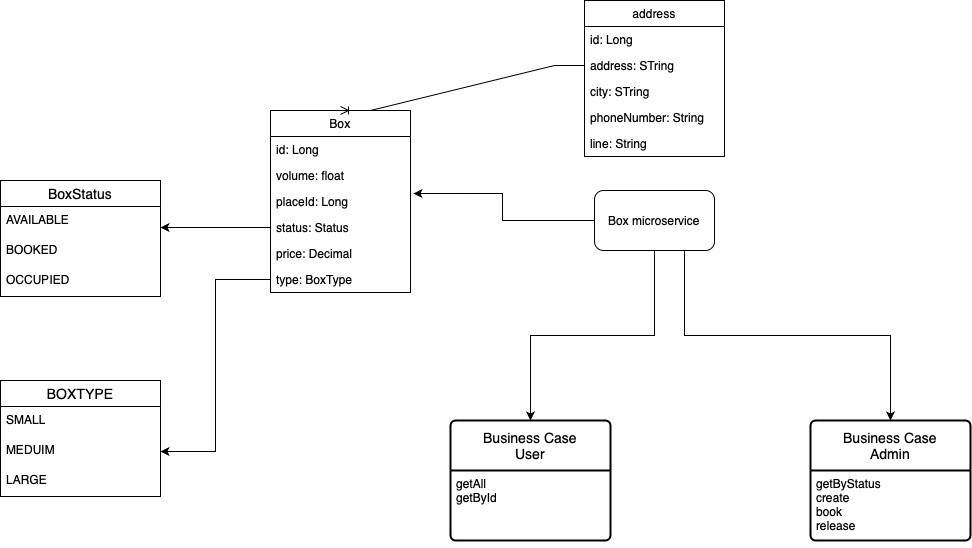

The diagram above was exported from draw.io. Its source (the exported page's mxGraphModel, read from the mxfile embedded in the PNG):
<mxGraphModel dx="1593" dy="1709" grid="1" gridSize="10" guides="1" tooltips="1" connect="1" arrows="1" fold="1" page="1" pageScale="1" pageWidth="827" pageHeight="1169" math="0" shadow="0">
  <root>
    <mxCell id="0" />
    <mxCell id="1" parent="0" />
    <mxCell id="ACE334tX31XWMTZg6C6s-29" style="edgeStyle=orthogonalEdgeStyle;rounded=0;orthogonalLoop=1;jettySize=auto;html=1;exitX=0.5;exitY=1;exitDx=0;exitDy=0;entryX=0.5;entryY=0;entryDx=0;entryDy=0;" edge="1" parent="1" source="ACE334tX31XWMTZg6C6s-1" target="ACE334tX31XWMTZg6C6s-30">
      <mxGeometry relative="1" as="geometry">
        <mxPoint x="414" y="330" as="targetPoint" />
      </mxGeometry>
    </mxCell>
    <mxCell id="ACE334tX31XWMTZg6C6s-34" style="edgeStyle=orthogonalEdgeStyle;rounded=0;orthogonalLoop=1;jettySize=auto;html=1;exitX=0.75;exitY=1;exitDx=0;exitDy=0;entryX=0.5;entryY=0;entryDx=0;entryDy=0;" edge="1" parent="1" source="ACE334tX31XWMTZg6C6s-1" target="ACE334tX31XWMTZg6C6s-32">
      <mxGeometry relative="1" as="geometry" />
    </mxCell>
    <mxCell id="ACE334tX31XWMTZg6C6s-1" value="Box microservice" style="rounded=1;whiteSpace=wrap;html=1;" vertex="1" parent="1">
      <mxGeometry x="354" y="110" width="120" height="60" as="geometry" />
    </mxCell>
    <mxCell id="ACE334tX31XWMTZg6C6s-3" value="Box" style="swimlane;fontStyle=0;childLayout=stackLayout;horizontal=1;startSize=26;fillColor=none;horizontalStack=0;resizeParent=1;resizeParentMax=0;resizeLast=0;collapsible=1;marginBottom=0;whiteSpace=wrap;html=1;" vertex="1" parent="1">
      <mxGeometry x="30" y="30" width="140" height="182" as="geometry" />
    </mxCell>
    <mxCell id="ACE334tX31XWMTZg6C6s-4" value="id: Long" style="text;strokeColor=none;fillColor=none;align=left;verticalAlign=top;spacingLeft=4;spacingRight=4;overflow=hidden;rotatable=0;points=[[0,0.5],[1,0.5]];portConstraint=eastwest;whiteSpace=wrap;html=1;" vertex="1" parent="ACE334tX31XWMTZg6C6s-3">
      <mxGeometry y="26" width="140" height="26" as="geometry" />
    </mxCell>
    <mxCell id="ACE334tX31XWMTZg6C6s-5" value="volume: float" style="text;strokeColor=none;fillColor=none;align=left;verticalAlign=top;spacingLeft=4;spacingRight=4;overflow=hidden;rotatable=0;points=[[0,0.5],[1,0.5]];portConstraint=eastwest;whiteSpace=wrap;html=1;" vertex="1" parent="ACE334tX31XWMTZg6C6s-3">
      <mxGeometry y="52" width="140" height="26" as="geometry" />
    </mxCell>
    <mxCell id="ACE334tX31XWMTZg6C6s-6" value="placeId: Long" style="text;strokeColor=none;fillColor=none;align=left;verticalAlign=top;spacingLeft=4;spacingRight=4;overflow=hidden;rotatable=0;points=[[0,0.5],[1,0.5]];portConstraint=eastwest;whiteSpace=wrap;html=1;" vertex="1" parent="ACE334tX31XWMTZg6C6s-3">
      <mxGeometry y="78" width="140" height="26" as="geometry" />
    </mxCell>
    <mxCell id="ACE334tX31XWMTZg6C6s-20" style="edgeStyle=orthogonalEdgeStyle;rounded=0;orthogonalLoop=1;jettySize=auto;html=1;exitX=0;exitY=0.5;exitDx=0;exitDy=0;" edge="1" parent="ACE334tX31XWMTZg6C6s-3" source="ACE334tX31XWMTZg6C6s-7">
      <mxGeometry relative="1" as="geometry">
        <mxPoint x="-110" y="117" as="targetPoint" />
      </mxGeometry>
    </mxCell>
    <mxCell id="ACE334tX31XWMTZg6C6s-7" value="status: Status" style="text;strokeColor=none;fillColor=none;align=left;verticalAlign=top;spacingLeft=4;spacingRight=4;overflow=hidden;rotatable=0;points=[[0,0.5],[1,0.5]];portConstraint=eastwest;whiteSpace=wrap;html=1;" vertex="1" parent="ACE334tX31XWMTZg6C6s-3">
      <mxGeometry y="104" width="140" height="26" as="geometry" />
    </mxCell>
    <mxCell id="ACE334tX31XWMTZg6C6s-8" value="price: Decimal" style="text;strokeColor=none;fillColor=none;align=left;verticalAlign=top;spacingLeft=4;spacingRight=4;overflow=hidden;rotatable=0;points=[[0,0.5],[1,0.5]];portConstraint=eastwest;whiteSpace=wrap;html=1;" vertex="1" parent="ACE334tX31XWMTZg6C6s-3">
      <mxGeometry y="130" width="140" height="26" as="geometry" />
    </mxCell>
    <mxCell id="ACE334tX31XWMTZg6C6s-9" value="type: BoxType" style="text;strokeColor=none;fillColor=none;align=left;verticalAlign=top;spacingLeft=4;spacingRight=4;overflow=hidden;rotatable=0;points=[[0,0.5],[1,0.5]];portConstraint=eastwest;whiteSpace=wrap;html=1;" vertex="1" parent="ACE334tX31XWMTZg6C6s-3">
      <mxGeometry y="156" width="140" height="26" as="geometry" />
    </mxCell>
    <mxCell id="ACE334tX31XWMTZg6C6s-10" value="address" style="swimlane;fontStyle=0;childLayout=stackLayout;horizontal=1;startSize=26;fillColor=none;horizontalStack=0;resizeParent=1;resizeParentMax=0;resizeLast=0;collapsible=1;marginBottom=0;whiteSpace=wrap;html=1;" vertex="1" parent="1">
      <mxGeometry x="344" y="-80" width="140" height="156" as="geometry" />
    </mxCell>
    <mxCell id="ACE334tX31XWMTZg6C6s-11" value="id: Long" style="text;strokeColor=none;fillColor=none;align=left;verticalAlign=top;spacingLeft=4;spacingRight=4;overflow=hidden;rotatable=0;points=[[0,0.5],[1,0.5]];portConstraint=eastwest;whiteSpace=wrap;html=1;" vertex="1" parent="ACE334tX31XWMTZg6C6s-10">
      <mxGeometry y="26" width="140" height="26" as="geometry" />
    </mxCell>
    <mxCell id="ACE334tX31XWMTZg6C6s-26" value="address: STring" style="text;strokeColor=none;fillColor=none;align=left;verticalAlign=top;spacingLeft=4;spacingRight=4;overflow=hidden;rotatable=0;points=[[0,0.5],[1,0.5]];portConstraint=eastwest;whiteSpace=wrap;html=1;" vertex="1" parent="ACE334tX31XWMTZg6C6s-10">
      <mxGeometry y="52" width="140" height="26" as="geometry" />
    </mxCell>
    <mxCell id="ACE334tX31XWMTZg6C6s-27" value="city: STring" style="text;strokeColor=none;fillColor=none;align=left;verticalAlign=top;spacingLeft=4;spacingRight=4;overflow=hidden;rotatable=0;points=[[0,0.5],[1,0.5]];portConstraint=eastwest;whiteSpace=wrap;html=1;" vertex="1" parent="ACE334tX31XWMTZg6C6s-10">
      <mxGeometry y="78" width="140" height="26" as="geometry" />
    </mxCell>
    <mxCell id="ACE334tX31XWMTZg6C6s-28" value="phoneNumber: String" style="text;strokeColor=none;fillColor=none;align=left;verticalAlign=top;spacingLeft=4;spacingRight=4;overflow=hidden;rotatable=0;points=[[0,0.5],[1,0.5]];portConstraint=eastwest;whiteSpace=wrap;html=1;" vertex="1" parent="ACE334tX31XWMTZg6C6s-10">
      <mxGeometry y="104" width="140" height="26" as="geometry" />
    </mxCell>
    <mxCell id="ACE334tX31XWMTZg6C6s-13" value="line: String" style="text;strokeColor=none;fillColor=none;align=left;verticalAlign=top;spacingLeft=4;spacingRight=4;overflow=hidden;rotatable=0;points=[[0,0.5],[1,0.5]];portConstraint=eastwest;whiteSpace=wrap;html=1;" vertex="1" parent="ACE334tX31XWMTZg6C6s-10">
      <mxGeometry y="130" width="140" height="26" as="geometry" />
    </mxCell>
    <mxCell id="ACE334tX31XWMTZg6C6s-14" value="" style="edgeStyle=entityRelationEdgeStyle;fontSize=12;html=1;endArrow=ERoneToMany;rounded=0;entryX=0.5;entryY=0;entryDx=0;entryDy=0;exitX=0;exitY=0.5;exitDx=0;exitDy=0;" edge="1" parent="1" source="ACE334tX31XWMTZg6C6s-26" target="ACE334tX31XWMTZg6C6s-3">
      <mxGeometry width="100" height="100" relative="1" as="geometry">
        <mxPoint x="300" y="30" as="sourcePoint" />
        <mxPoint x="440" y="150" as="targetPoint" />
        <Array as="points">
          <mxPoint x="150" />
          <mxPoint x="350" y="30" />
          <mxPoint x="350" y="30" />
          <mxPoint x="280" y="-30" />
          <mxPoint x="160" y="-10" />
        </Array>
      </mxGeometry>
    </mxCell>
    <mxCell id="ACE334tX31XWMTZg6C6s-15" style="edgeStyle=orthogonalEdgeStyle;rounded=0;orthogonalLoop=1;jettySize=auto;html=1;exitX=0;exitY=0.5;exitDx=0;exitDy=0;entryX=1.021;entryY=0.193;entryDx=0;entryDy=0;entryPerimeter=0;" edge="1" parent="1" source="ACE334tX31XWMTZg6C6s-1" target="ACE334tX31XWMTZg6C6s-6">
      <mxGeometry relative="1" as="geometry" />
    </mxCell>
    <mxCell id="ACE334tX31XWMTZg6C6s-16" value="BoxStatus" style="swimlane;fontStyle=0;childLayout=stackLayout;horizontal=1;startSize=26;horizontalStack=0;resizeParent=1;resizeParentMax=0;resizeLast=0;collapsible=1;marginBottom=0;align=center;fontSize=14;" vertex="1" parent="1">
      <mxGeometry x="-240" y="100" width="160" height="116" as="geometry" />
    </mxCell>
    <mxCell id="ACE334tX31XWMTZg6C6s-17" value="AVAILABLE" style="text;strokeColor=none;fillColor=none;spacingLeft=4;spacingRight=4;overflow=hidden;rotatable=0;points=[[0,0.5],[1,0.5]];portConstraint=eastwest;fontSize=12;whiteSpace=wrap;html=1;" vertex="1" parent="ACE334tX31XWMTZg6C6s-16">
      <mxGeometry y="26" width="160" height="30" as="geometry" />
    </mxCell>
    <mxCell id="ACE334tX31XWMTZg6C6s-18" value="BOOKED" style="text;strokeColor=none;fillColor=none;spacingLeft=4;spacingRight=4;overflow=hidden;rotatable=0;points=[[0,0.5],[1,0.5]];portConstraint=eastwest;fontSize=12;whiteSpace=wrap;html=1;" vertex="1" parent="ACE334tX31XWMTZg6C6s-16">
      <mxGeometry y="56" width="160" height="30" as="geometry" />
    </mxCell>
    <mxCell id="ACE334tX31XWMTZg6C6s-19" value="OCCUPIED" style="text;strokeColor=none;fillColor=none;spacingLeft=4;spacingRight=4;overflow=hidden;rotatable=0;points=[[0,0.5],[1,0.5]];portConstraint=eastwest;fontSize=12;whiteSpace=wrap;html=1;" vertex="1" parent="ACE334tX31XWMTZg6C6s-16">
      <mxGeometry y="86" width="160" height="30" as="geometry" />
    </mxCell>
    <mxCell id="ACE334tX31XWMTZg6C6s-21" value="BOXTYPE" style="swimlane;fontStyle=0;childLayout=stackLayout;horizontal=1;startSize=26;horizontalStack=0;resizeParent=1;resizeParentMax=0;resizeLast=0;collapsible=1;marginBottom=0;align=center;fontSize=14;" vertex="1" parent="1">
      <mxGeometry x="-240" y="300" width="160" height="116" as="geometry" />
    </mxCell>
    <mxCell id="ACE334tX31XWMTZg6C6s-22" value="SMALL" style="text;strokeColor=none;fillColor=none;spacingLeft=4;spacingRight=4;overflow=hidden;rotatable=0;points=[[0,0.5],[1,0.5]];portConstraint=eastwest;fontSize=12;whiteSpace=wrap;html=1;" vertex="1" parent="ACE334tX31XWMTZg6C6s-21">
      <mxGeometry y="26" width="160" height="30" as="geometry" />
    </mxCell>
    <mxCell id="ACE334tX31XWMTZg6C6s-23" value="MEDUIM" style="text;strokeColor=none;fillColor=none;spacingLeft=4;spacingRight=4;overflow=hidden;rotatable=0;points=[[0,0.5],[1,0.5]];portConstraint=eastwest;fontSize=12;whiteSpace=wrap;html=1;" vertex="1" parent="ACE334tX31XWMTZg6C6s-21">
      <mxGeometry y="56" width="160" height="30" as="geometry" />
    </mxCell>
    <mxCell id="ACE334tX31XWMTZg6C6s-24" value="LARGE" style="text;strokeColor=none;fillColor=none;spacingLeft=4;spacingRight=4;overflow=hidden;rotatable=0;points=[[0,0.5],[1,0.5]];portConstraint=eastwest;fontSize=12;whiteSpace=wrap;html=1;" vertex="1" parent="ACE334tX31XWMTZg6C6s-21">
      <mxGeometry y="86" width="160" height="30" as="geometry" />
    </mxCell>
    <mxCell id="ACE334tX31XWMTZg6C6s-25" style="edgeStyle=orthogonalEdgeStyle;rounded=0;orthogonalLoop=1;jettySize=auto;html=1;exitX=0;exitY=0.5;exitDx=0;exitDy=0;entryX=1;entryY=0.5;entryDx=0;entryDy=0;" edge="1" parent="1" source="ACE334tX31XWMTZg6C6s-9" target="ACE334tX31XWMTZg6C6s-23">
      <mxGeometry relative="1" as="geometry" />
    </mxCell>
    <mxCell id="ACE334tX31XWMTZg6C6s-30" value="Business Case&lt;div&gt;User&lt;/div&gt;" style="swimlane;childLayout=stackLayout;horizontal=1;startSize=50;horizontalStack=0;rounded=1;fontSize=14;fontStyle=0;strokeWidth=2;resizeParent=0;resizeLast=1;shadow=0;dashed=0;align=center;arcSize=4;whiteSpace=wrap;html=1;" vertex="1" parent="1">
      <mxGeometry x="210" y="340" width="160" height="120" as="geometry" />
    </mxCell>
    <mxCell id="ACE334tX31XWMTZg6C6s-31" value="getAll&lt;div&gt;getById&lt;/div&gt;&lt;div&gt;&lt;br&gt;&lt;/div&gt;" style="align=left;strokeColor=none;fillColor=none;spacingLeft=4;fontSize=12;verticalAlign=top;resizable=0;rotatable=0;part=1;html=1;" vertex="1" parent="ACE334tX31XWMTZg6C6s-30">
      <mxGeometry y="50" width="160" height="70" as="geometry" />
    </mxCell>
    <mxCell id="ACE334tX31XWMTZg6C6s-32" value="Business Case&lt;div&gt;Admin&lt;/div&gt;" style="swimlane;childLayout=stackLayout;horizontal=1;startSize=50;horizontalStack=0;rounded=1;fontSize=14;fontStyle=0;strokeWidth=2;resizeParent=0;resizeLast=1;shadow=0;dashed=0;align=center;arcSize=4;whiteSpace=wrap;html=1;" vertex="1" parent="1">
      <mxGeometry x="570" y="340" width="160" height="120" as="geometry" />
    </mxCell>
    <mxCell id="ACE334tX31XWMTZg6C6s-33" value="getByStatus&lt;div&gt;create&lt;/div&gt;&lt;div&gt;book&lt;/div&gt;&lt;div&gt;release&lt;/div&gt;&lt;div&gt;&lt;br&gt;&lt;/div&gt;" style="align=left;strokeColor=none;fillColor=none;spacingLeft=4;fontSize=12;verticalAlign=top;resizable=0;rotatable=0;part=1;html=1;" vertex="1" parent="ACE334tX31XWMTZg6C6s-32">
      <mxGeometry y="50" width="160" height="70" as="geometry" />
    </mxCell>
  </root>
</mxGraphModel>